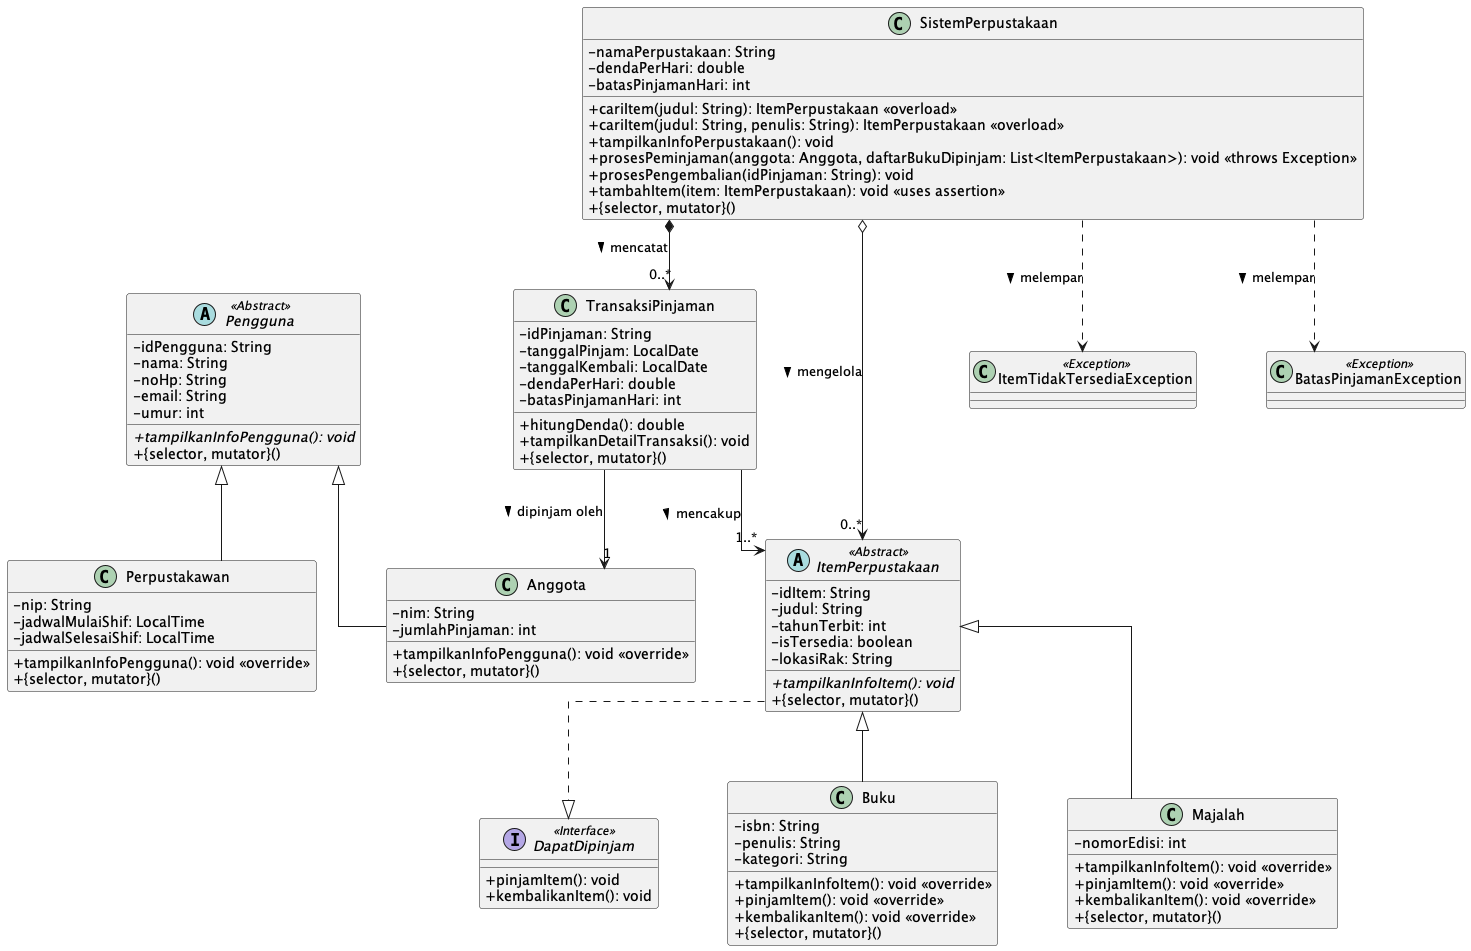

The diagram above was rendered by PlantUML. Its source (embedded in the PNG):
@startuml
skinparam classAttributeIconSize 0
skinparam linetype ortho
skinparam nodesep 70
skinparam ranksep 70

' --- Interface & Abstract Classes ---
interface DapatDipinjam <<Interface>> {
    + pinjamItem(): void
    + kembalikanItem(): void
}

abstract class ItemPerpustakaan <<Abstract>> {
    - idItem: String
    - judul: String
    - tahunTerbit: int
    - isTersedia: boolean
    - lokasiRak: String
    + {abstract} tampilkanInfoItem(): void
    + {selector, mutator}()
}

abstract class Pengguna <<Abstract>> {
    - idPengguna: String
    - nama: String
    - noHp: String
    - email: String
    - umur: int
    + {abstract} tampilkanInfoPengguna(): void
    + {selector, mutator}()
}

' --- Concrete Classes (Inheritance) ---
class Buku {
    - isbn: String
    - penulis: String
    - kategori: String
    + tampilkanInfoItem(): void <<override>>
    + pinjamItem(): void <<override>>
    + kembalikanItem(): void <<override>>
    + {selector, mutator}()
}

class Majalah {
    - nomorEdisi: int
    + tampilkanInfoItem(): void <<override>>
    + pinjamItem(): void <<override>>
    + kembalikanItem(): void <<override>>
    + {selector, mutator}()
}

class Anggota {
    - nim: String
    - jumlahPinjaman: int
    + tampilkanInfoPengguna(): void <<override>>
    + {selector, mutator}()
}

class Perpustakawan {
    - nip: String
    - jadwalMulaiShif: LocalTime
    - jadwalSelesaiShif: LocalTime
    + tampilkanInfoPengguna(): void <<override>>
    + {selector, mutator}()
}

' --- Transaction & Management Classes ---
class TransaksiPinjaman {
    - idPinjaman: String
    - tanggalPinjam: LocalDate
    - tanggalKembali: LocalDate
    - dendaPerHari: double
    - batasPinjamanHari: int
    + hitungDenda(): double
    + tampilkanDetailTransaksi(): void
    + {selector, mutator}()
}

class SistemPerpustakaan {
    - namaPerpustakaan: String
    - dendaPerHari: double
    - batasPinjamanHari: int
    + cariItem(judul: String): ItemPerpustakaan <<overload>>
    + cariItem(judul: String, penulis: String): ItemPerpustakaan <<overload>>
    + tampilkanInfoPerpustakaan(): void
    + prosesPeminjaman(anggota: Anggota, daftarBukuDipinjam: List<ItemPerpustakaan>): void <<throws Exception>>
    + prosesPengembalian(idPinjaman: String): void
    + tambahItem(item: ItemPerpustakaan): void <<uses assertion>>
    + {selector, mutator}()
}

class ItemTidakTersediaException <<Exception>> {
}

class BatasPinjamanException <<Exception>> {
}

' --- Relationships ---

' Realization / Implementation
ItemPerpustakaan ..|> DapatDipinjam

' Inheritance
Buku -up-|> ItemPerpustakaan
Majalah -up-|> ItemPerpustakaan
Anggota -up-|> Pengguna
Perpustakawan -up-|> Pengguna

' Aggregation 
SistemPerpustakaan o--> "0..*" ItemPerpustakaan : mengelola >

' Composition 
SistemPerpustakaan *--> "0..*" TransaksiPinjaman : mencatat >

' Association
TransaksiPinjaman --> "1" Anggota : dipinjam oleh >
TransaksiPinjaman --> "1..*" ItemPerpustakaan : mencakup >

' Dependency for Exception
SistemPerpustakaan ..> ItemTidakTersediaException : melempar >
SistemPerpustakaan ..> BatasPinjamanException : melempar >

@enduml